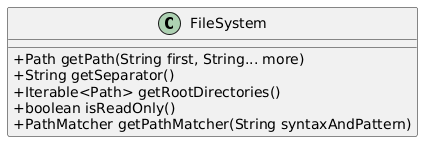

The diagram above was rendered by PlantUML. Its source (embedded in the PNG):
@startuml
' PlantUML class diagram for java.nio.file.FileSystem
skinparam classAttributeIconSize 0

class FileSystem {
  +Path getPath(String first, String... more)
  +String getSeparator()
  +Iterable<Path> getRootDirectories()
  +boolean isReadOnly()
  +PathMatcher getPathMatcher(String syntaxAndPattern)
}

@enduml